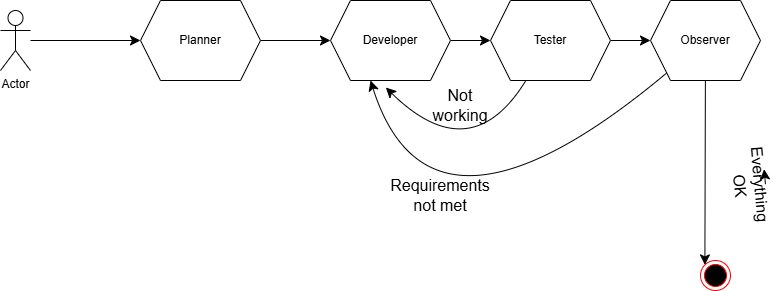

The diagram above was exported from draw.io. Its source (the exported page's mxGraphModel, read from the mxfile embedded in the PNG):
<mxGraphModel dx="682" dy="1027" grid="1" gridSize="10" guides="1" tooltips="1" connect="1" arrows="1" fold="1" page="1" pageScale="1" pageWidth="850" pageHeight="1100" math="0" shadow="0">
  <root>
    <mxCell id="0" />
    <mxCell id="1" parent="0" />
    <mxCell id="dSeEIFFCoweVFfc-YUVs-9" edge="1" parent="1" source="dSeEIFFCoweVFfc-YUVs-2" style="edgeStyle=none;curved=1;rounded=0;orthogonalLoop=1;jettySize=auto;html=1;fontSize=12;startSize=8;endSize=8;" target="dSeEIFFCoweVFfc-YUVs-4">
      <mxGeometry relative="1" as="geometry" />
    </mxCell>
    <mxCell id="dSeEIFFCoweVFfc-YUVs-2" parent="1" style="shape=hexagon;perimeter=hexagonPerimeter2;whiteSpace=wrap;html=1;fixedSize=1;" value="Developer" vertex="1">
      <mxGeometry height="80" width="120" x="370" y="340" as="geometry" />
    </mxCell>
    <mxCell id="dSeEIFFCoweVFfc-YUVs-8" edge="1" parent="1" source="dSeEIFFCoweVFfc-YUVs-3" style="edgeStyle=none;curved=1;rounded=0;orthogonalLoop=1;jettySize=auto;html=1;entryX=0;entryY=0.5;entryDx=0;entryDy=0;fontSize=12;startSize=8;endSize=8;" target="dSeEIFFCoweVFfc-YUVs-2">
      <mxGeometry relative="1" as="geometry" />
    </mxCell>
    <mxCell id="dSeEIFFCoweVFfc-YUVs-3" parent="1" style="shape=hexagon;perimeter=hexagonPerimeter2;whiteSpace=wrap;html=1;fixedSize=1;" value="Planner" vertex="1">
      <mxGeometry height="80" width="120" x="180" y="340" as="geometry" />
    </mxCell>
    <mxCell id="dSeEIFFCoweVFfc-YUVs-10" edge="1" parent="1" source="dSeEIFFCoweVFfc-YUVs-4" style="edgeStyle=none;curved=1;rounded=0;orthogonalLoop=1;jettySize=auto;html=1;fontSize=12;startSize=8;endSize=8;" target="dSeEIFFCoweVFfc-YUVs-5">
      <mxGeometry relative="1" as="geometry" />
    </mxCell>
    <mxCell id="dSeEIFFCoweVFfc-YUVs-4" parent="1" style="shape=hexagon;perimeter=hexagonPerimeter2;whiteSpace=wrap;html=1;fixedSize=1;" value="Tester" vertex="1">
      <mxGeometry height="80" width="120" x="530" y="340" as="geometry" />
    </mxCell>
    <mxCell id="dSeEIFFCoweVFfc-YUVs-11" edge="1" parent="1" source="dSeEIFFCoweVFfc-YUVs-5" style="edgeStyle=none;curved=1;rounded=0;orthogonalLoop=1;jettySize=auto;html=1;fontSize=12;startSize=8;endSize=8;">
      <mxGeometry relative="1" as="geometry">
        <Array as="points">
          <mxPoint x="470" y="610" />
        </Array>
        <mxPoint x="410" y="420" as="targetPoint" />
      </mxGeometry>
    </mxCell>
    <mxCell id="dSeEIFFCoweVFfc-YUVs-16" edge="1" parent="1" source="dSeEIFFCoweVFfc-YUVs-5" style="edgeStyle=none;curved=1;rounded=0;orthogonalLoop=1;jettySize=auto;html=1;entryX=0;entryY=0;entryDx=0;entryDy=0;fontSize=12;startSize=8;endSize=8;" target="dSeEIFFCoweVFfc-YUVs-14">
      <mxGeometry relative="1" as="geometry" />
    </mxCell>
    <mxCell id="dSeEIFFCoweVFfc-YUVs-5" parent="1" style="shape=hexagon;perimeter=hexagonPerimeter2;whiteSpace=wrap;html=1;fixedSize=1;align=center;verticalAlign=middle;" value="Observer" vertex="1">
      <mxGeometry height="80" width="110" x="690" y="340" as="geometry" />
    </mxCell>
    <mxCell id="dSeEIFFCoweVFfc-YUVs-7" edge="1" parent="1" source="dSeEIFFCoweVFfc-YUVs-6" style="edgeStyle=none;curved=1;rounded=0;orthogonalLoop=1;jettySize=auto;html=1;fontSize=12;startSize=8;endSize=8;entryX=0;entryY=0.5;entryDx=0;entryDy=0;" target="dSeEIFFCoweVFfc-YUVs-3">
      <mxGeometry relative="1" as="geometry">
        <mxPoint x="120" y="380" as="targetPoint" />
      </mxGeometry>
    </mxCell>
    <mxCell id="dSeEIFFCoweVFfc-YUVs-6" parent="1" style="shape=umlActor;verticalLabelPosition=bottom;verticalAlign=top;html=1;outlineConnect=0;" value="Actor" vertex="1">
      <mxGeometry height="60" width="30" x="40" y="350" as="geometry" />
    </mxCell>
    <mxCell id="dSeEIFFCoweVFfc-YUVs-13" parent="1" style="text;html=1;whiteSpace=wrap;strokeColor=none;fillColor=none;align=center;verticalAlign=middle;rounded=0;fontSize=16;" value="Requirements not met" vertex="1">
      <mxGeometry height="30" width="60" x="450" y="520" as="geometry" />
    </mxCell>
    <mxCell id="dSeEIFFCoweVFfc-YUVs-14" parent="1" style="ellipse;html=1;shape=endState;fillColor=#000000;strokeColor=#ff0000;" value="" vertex="1">
      <mxGeometry height="30" width="30" x="740" y="600" as="geometry" />
    </mxCell>
    <mxCell id="dSeEIFFCoweVFfc-YUVs-17" parent="1" style="text;html=1;whiteSpace=wrap;strokeColor=none;fillColor=none;align=center;verticalAlign=middle;rounded=0;fontSize=16;rotation=85;" value="Everything OK" vertex="1">
      <mxGeometry height="30" width="60" x="760" y="510" as="geometry" />
    </mxCell>
    <mxCell id="dSeEIFFCoweVFfc-YUVs-18" edge="1" parent="1" source="dSeEIFFCoweVFfc-YUVs-4" style="edgeStyle=none;curved=1;rounded=0;orthogonalLoop=1;jettySize=auto;html=1;entryX=0.461;entryY=1.088;entryDx=0;entryDy=0;entryPerimeter=0;fontSize=12;startSize=8;endSize=8;" target="dSeEIFFCoweVFfc-YUVs-2">
      <mxGeometry relative="1" as="geometry">
        <Array as="points">
          <mxPoint x="510" y="510" />
        </Array>
      </mxGeometry>
    </mxCell>
    <mxCell id="dSeEIFFCoweVFfc-YUVs-19" parent="1" style="text;html=1;whiteSpace=wrap;strokeColor=none;fillColor=none;align=center;verticalAlign=middle;rounded=0;fontSize=16;" value="Not working" vertex="1">
      <mxGeometry height="30" width="60" x="470" y="430" as="geometry" />
    </mxCell>
    <mxCell id="dSeEIFFCoweVFfc-YUVs-24" edge="1" parent="1" source="dSeEIFFCoweVFfc-YUVs-17" style="edgeStyle=none;curved=1;rounded=0;orthogonalLoop=1;jettySize=auto;html=1;exitX=0.5;exitY=0;exitDx=0;exitDy=0;entryX=0.25;entryY=0;entryDx=0;entryDy=0;fontSize=12;startSize=8;endSize=8;" target="dSeEIFFCoweVFfc-YUVs-17">
      <mxGeometry relative="1" as="geometry" />
    </mxCell>
  </root>
</mxGraphModel>